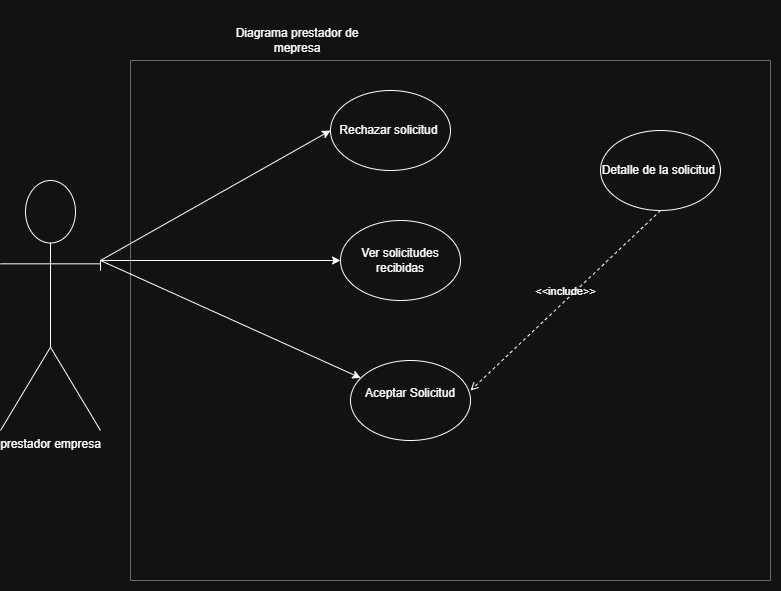

The diagram above was exported from draw.io. Its source (the exported page's mxGraphModel, read from the mxfile embedded in the PNG):
<mxGraphModel dx="1084" dy="555" grid="1" gridSize="10" guides="1" tooltips="1" connect="1" arrows="1" fold="1" page="1" pageScale="1" pageWidth="827" pageHeight="1169" math="0" shadow="0">
  <root>
    <mxCell id="0" />
    <mxCell id="1" parent="0" />
    <mxCell id="0xtmaw1MompjADHYR8z6-5" parent="1" style="verticalLabelPosition=bottom;shadow=0;dashed=0;align=center;html=1;verticalAlign=top;strokeWidth=1;shape=mxgraph.mockup.markup.line;strokeColor=#999999;direction=north;" value="" vertex="1">
      <mxGeometry height="520" width="20" x="150" y="360" as="geometry" />
    </mxCell>
    <mxCell id="0xtmaw1MompjADHYR8z6-7" parent="1" style="verticalLabelPosition=bottom;shadow=0;dashed=0;align=center;html=1;verticalAlign=top;strokeWidth=1;shape=mxgraph.mockup.markup.line;strokeColor=#999999;" value="" vertex="1">
      <mxGeometry height="20" width="640" x="160" y="350" as="geometry" />
    </mxCell>
    <mxCell id="0xtmaw1MompjADHYR8z6-8" parent="1" style="verticalLabelPosition=bottom;shadow=0;dashed=0;align=center;html=1;verticalAlign=top;strokeWidth=1;shape=mxgraph.mockup.markup.line;strokeColor=#999999;direction=north;" value="" vertex="1">
      <mxGeometry height="520" width="20" x="790" y="360" as="geometry" />
    </mxCell>
    <mxCell id="0xtmaw1MompjADHYR8z6-9" parent="1" style="verticalLabelPosition=bottom;shadow=0;dashed=0;align=center;html=1;verticalAlign=top;strokeWidth=1;shape=mxgraph.mockup.markup.line;strokeColor=#999999;" value="" vertex="1">
      <mxGeometry height="20" width="640" x="160" y="870" as="geometry" />
    </mxCell>
    <mxCell id="tyGvxwE_ee0CxAl5ZXQh-1" parent="1" style="text;html=1;whiteSpace=wrap;strokeColor=none;fillColor=none;align=center;verticalAlign=middle;rounded=0;" value="Diagrama prestador de mepresa" vertex="1">
      <mxGeometry height="80" width="174" x="240" y="300" as="geometry" />
    </mxCell>
    <mxCell id="tyGvxwE_ee0CxAl5ZXQh-2" parent="1" style="shape=umlActor;verticalLabelPosition=bottom;verticalAlign=top;html=1;outlineConnect=0;" value="prestador empresa" vertex="1">
      <mxGeometry height="250" width="100" x="30" y="480" as="geometry" />
    </mxCell>
    <mxCell id="tyGvxwE_ee0CxAl5ZXQh-4" edge="1" parent="1" source="tyGvxwE_ee0CxAl5ZXQh-2" style="endArrow=classic;html=1;rounded=0;entryX=0;entryY=0.5;entryDx=0;entryDy=0;exitX=1;exitY=0.3333333333333333;exitDx=0;exitDy=0;exitPerimeter=0;" target="tyGvxwE_ee0CxAl5ZXQh-5" value="">
      <mxGeometry height="50" relative="1" width="50" as="geometry">
        <Array as="points">
          <mxPoint x="130" y="560" />
        </Array>
        <mxPoint x="100" y="490" as="sourcePoint" />
        <mxPoint x="320" y="440" as="targetPoint" />
      </mxGeometry>
    </mxCell>
    <mxCell id="tyGvxwE_ee0CxAl5ZXQh-5" parent="1" style="ellipse;whiteSpace=wrap;html=1;" value="Rechazar solicitud&amp;nbsp;" vertex="1">
      <mxGeometry height="80" width="120" x="360" y="390" as="geometry" />
    </mxCell>
    <mxCell id="tyGvxwE_ee0CxAl5ZXQh-6" edge="1" parent="1" source="tyGvxwE_ee0CxAl5ZXQh-2" style="endArrow=classic;html=1;rounded=0;entryX=0;entryY=0.5;entryDx=0;entryDy=0;exitX=1;exitY=0.3333333333333333;exitDx=0;exitDy=0;exitPerimeter=0;" target="tyGvxwE_ee0CxAl5ZXQh-7" value="">
      <mxGeometry height="50" relative="1" width="50" as="geometry">
        <Array as="points">
          <mxPoint x="130" y="560" />
        </Array>
        <mxPoint x="100" y="530" as="sourcePoint" />
        <mxPoint x="340" y="560" as="targetPoint" />
      </mxGeometry>
    </mxCell>
    <mxCell id="tyGvxwE_ee0CxAl5ZXQh-7" parent="1" style="ellipse;whiteSpace=wrap;html=1;" value="Ver solicitudes recibidas" vertex="1">
      <mxGeometry height="80" width="120" x="370" y="520" as="geometry" />
    </mxCell>
    <mxCell id="tyGvxwE_ee0CxAl5ZXQh-8" edge="1" parent="1" style="endArrow=classic;html=1;rounded=0;" target="tyGvxwE_ee0CxAl5ZXQh-9" value="">
      <mxGeometry height="50" relative="1" width="50" as="geometry">
        <Array as="points">
          <mxPoint x="130" y="570" />
          <mxPoint x="130" y="560" />
        </Array>
        <mxPoint x="130" y="560" as="sourcePoint" />
        <mxPoint x="400" y="690" as="targetPoint" />
      </mxGeometry>
    </mxCell>
    <mxCell id="tyGvxwE_ee0CxAl5ZXQh-9" parent="1" style="ellipse;whiteSpace=wrap;html=1;" value="Aceptar Solicitud&lt;div&gt;&lt;br&gt;&lt;/div&gt;" vertex="1">
      <mxGeometry height="80" width="120" x="380" y="660" as="geometry" />
    </mxCell>
    <mxCell id="tyGvxwE_ee0CxAl5ZXQh-10" parent="1" style="ellipse;whiteSpace=wrap;html=1;" value="Detalle de la solicitud&amp;nbsp;" vertex="1">
      <mxGeometry height="80" width="120" x="630" y="430" as="geometry" />
    </mxCell>
    <mxCell id="tyGvxwE_ee0CxAl5ZXQh-13" edge="1" parent="1" source="tyGvxwE_ee0CxAl5ZXQh-10" style="edgeStyle=none;html=1;endArrow=open;verticalAlign=bottom;dashed=1;labelBackgroundColor=none;rounded=0;entryX=1;entryY=0.375;entryDx=0;entryDy=0;entryPerimeter=0;" target="tyGvxwE_ee0CxAl5ZXQh-9" value="&amp;lt;&amp;lt;include&amp;gt;&amp;gt;">
      <mxGeometry relative="1" width="160" as="geometry">
        <Array as="points">
          <mxPoint x="690" y="510" />
        </Array>
        <mxPoint x="330" y="570" as="sourcePoint" />
        <mxPoint x="490" y="570" as="targetPoint" />
      </mxGeometry>
    </mxCell>
  </root>
</mxGraphModel>